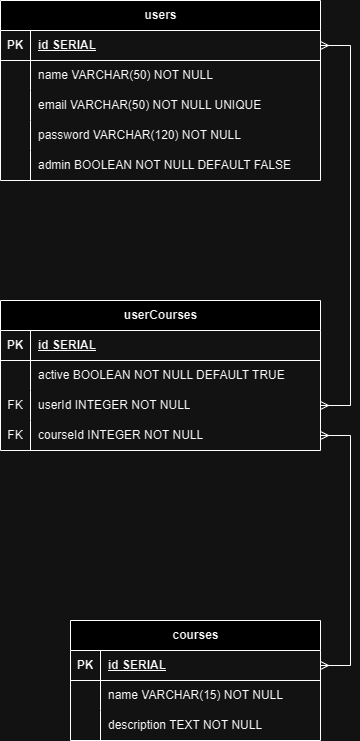

The diagram above was exported from draw.io. Its source (the exported page's mxGraphModel, read from the mxfile embedded in the PNG):
<mxGraphModel dx="469" dy="534" grid="1" gridSize="10" guides="1" tooltips="1" connect="1" arrows="1" fold="1" page="1" pageScale="1" pageWidth="827" pageHeight="1169" math="0" shadow="0">
  <root>
    <mxCell id="0" />
    <mxCell id="1" parent="0" />
    <mxCell id="FC54M9rgSr2oO0B6rusg-50" value="" style="edgeStyle=entityRelationEdgeStyle;fontSize=12;html=1;endArrow=ERmany;startArrow=ERmany;entryX=1;entryY=0.5;entryDx=0;entryDy=0;rounded=0;exitX=1;exitY=0.5;exitDx=0;exitDy=0;" edge="1" parent="1" source="FC54M9rgSr2oO0B6rusg-18" target="FC54M9rgSr2oO0B6rusg-40">
      <mxGeometry width="100" height="100" relative="1" as="geometry">
        <mxPoint x="460" y="800" as="sourcePoint" />
        <mxPoint x="460" y="570" as="targetPoint" />
        <Array as="points">
          <mxPoint x="470" y="750" />
          <mxPoint x="670" y="705" />
          <mxPoint x="460" y="685" />
          <mxPoint x="520" y="685" />
          <mxPoint x="470" y="770" />
        </Array>
      </mxGeometry>
    </mxCell>
    <mxCell id="FC54M9rgSr2oO0B6rusg-1" value="users" style="shape=table;startSize=30;container=1;collapsible=1;childLayout=tableLayout;fixedRows=1;rowLines=0;fontStyle=1;align=center;resizeLast=1;html=1;" vertex="1" parent="1">
      <mxGeometry x="120" y="70" width="320" height="180" as="geometry" />
    </mxCell>
    <mxCell id="FC54M9rgSr2oO0B6rusg-2" value="" style="shape=tableRow;horizontal=0;startSize=0;swimlaneHead=0;swimlaneBody=0;fillColor=none;collapsible=0;dropTarget=0;points=[[0,0.5],[1,0.5]];portConstraint=eastwest;top=0;left=0;right=0;bottom=1;" vertex="1" parent="FC54M9rgSr2oO0B6rusg-1">
      <mxGeometry y="30" width="320" height="30" as="geometry" />
    </mxCell>
    <mxCell id="FC54M9rgSr2oO0B6rusg-3" value="PK" style="shape=partialRectangle;connectable=0;fillColor=none;top=0;left=0;bottom=0;right=0;fontStyle=1;overflow=hidden;whiteSpace=wrap;html=1;" vertex="1" parent="FC54M9rgSr2oO0B6rusg-2">
      <mxGeometry width="30" height="30" as="geometry">
        <mxRectangle width="30" height="30" as="alternateBounds" />
      </mxGeometry>
    </mxCell>
    <mxCell id="FC54M9rgSr2oO0B6rusg-4" value="id SERIAL" style="shape=partialRectangle;connectable=0;fillColor=none;top=0;left=0;bottom=0;right=0;align=left;spacingLeft=6;fontStyle=5;overflow=hidden;whiteSpace=wrap;html=1;" vertex="1" parent="FC54M9rgSr2oO0B6rusg-2">
      <mxGeometry x="30" width="290" height="30" as="geometry">
        <mxRectangle width="290" height="30" as="alternateBounds" />
      </mxGeometry>
    </mxCell>
    <mxCell id="FC54M9rgSr2oO0B6rusg-5" value="" style="shape=tableRow;horizontal=0;startSize=0;swimlaneHead=0;swimlaneBody=0;fillColor=none;collapsible=0;dropTarget=0;points=[[0,0.5],[1,0.5]];portConstraint=eastwest;top=0;left=0;right=0;bottom=0;" vertex="1" parent="FC54M9rgSr2oO0B6rusg-1">
      <mxGeometry y="60" width="320" height="30" as="geometry" />
    </mxCell>
    <mxCell id="FC54M9rgSr2oO0B6rusg-6" value="" style="shape=partialRectangle;connectable=0;fillColor=none;top=0;left=0;bottom=0;right=0;editable=1;overflow=hidden;whiteSpace=wrap;html=1;" vertex="1" parent="FC54M9rgSr2oO0B6rusg-5">
      <mxGeometry width="30" height="30" as="geometry">
        <mxRectangle width="30" height="30" as="alternateBounds" />
      </mxGeometry>
    </mxCell>
    <mxCell id="FC54M9rgSr2oO0B6rusg-7" value="name VARCHAR(50) NOT NULL" style="shape=partialRectangle;connectable=0;fillColor=none;top=0;left=0;bottom=0;right=0;align=left;spacingLeft=6;overflow=hidden;whiteSpace=wrap;html=1;" vertex="1" parent="FC54M9rgSr2oO0B6rusg-5">
      <mxGeometry x="30" width="290" height="30" as="geometry">
        <mxRectangle width="290" height="30" as="alternateBounds" />
      </mxGeometry>
    </mxCell>
    <mxCell id="FC54M9rgSr2oO0B6rusg-8" value="" style="shape=tableRow;horizontal=0;startSize=0;swimlaneHead=0;swimlaneBody=0;fillColor=none;collapsible=0;dropTarget=0;points=[[0,0.5],[1,0.5]];portConstraint=eastwest;top=0;left=0;right=0;bottom=0;" vertex="1" parent="FC54M9rgSr2oO0B6rusg-1">
      <mxGeometry y="90" width="320" height="30" as="geometry" />
    </mxCell>
    <mxCell id="FC54M9rgSr2oO0B6rusg-9" value="" style="shape=partialRectangle;connectable=0;fillColor=none;top=0;left=0;bottom=0;right=0;editable=1;overflow=hidden;whiteSpace=wrap;html=1;" vertex="1" parent="FC54M9rgSr2oO0B6rusg-8">
      <mxGeometry width="30" height="30" as="geometry">
        <mxRectangle width="30" height="30" as="alternateBounds" />
      </mxGeometry>
    </mxCell>
    <mxCell id="FC54M9rgSr2oO0B6rusg-10" value="email VARCHAR(50) NOT NULL UNIQUE" style="shape=partialRectangle;connectable=0;fillColor=none;top=0;left=0;bottom=0;right=0;align=left;spacingLeft=6;overflow=hidden;whiteSpace=wrap;html=1;" vertex="1" parent="FC54M9rgSr2oO0B6rusg-8">
      <mxGeometry x="30" width="290" height="30" as="geometry">
        <mxRectangle width="290" height="30" as="alternateBounds" />
      </mxGeometry>
    </mxCell>
    <mxCell id="FC54M9rgSr2oO0B6rusg-11" value="" style="shape=tableRow;horizontal=0;startSize=0;swimlaneHead=0;swimlaneBody=0;fillColor=none;collapsible=0;dropTarget=0;points=[[0,0.5],[1,0.5]];portConstraint=eastwest;top=0;left=0;right=0;bottom=0;" vertex="1" parent="FC54M9rgSr2oO0B6rusg-1">
      <mxGeometry y="120" width="320" height="30" as="geometry" />
    </mxCell>
    <mxCell id="FC54M9rgSr2oO0B6rusg-12" value="" style="shape=partialRectangle;connectable=0;fillColor=none;top=0;left=0;bottom=0;right=0;editable=1;overflow=hidden;whiteSpace=wrap;html=1;" vertex="1" parent="FC54M9rgSr2oO0B6rusg-11">
      <mxGeometry width="30" height="30" as="geometry">
        <mxRectangle width="30" height="30" as="alternateBounds" />
      </mxGeometry>
    </mxCell>
    <mxCell id="FC54M9rgSr2oO0B6rusg-13" value="password VARCHAR(120) NOT NULL" style="shape=partialRectangle;connectable=0;fillColor=none;top=0;left=0;bottom=0;right=0;align=left;spacingLeft=6;overflow=hidden;whiteSpace=wrap;html=1;" vertex="1" parent="FC54M9rgSr2oO0B6rusg-11">
      <mxGeometry x="30" width="290" height="30" as="geometry">
        <mxRectangle width="290" height="30" as="alternateBounds" />
      </mxGeometry>
    </mxCell>
    <mxCell id="FC54M9rgSr2oO0B6rusg-43" value="" style="shape=tableRow;horizontal=0;startSize=0;swimlaneHead=0;swimlaneBody=0;fillColor=none;collapsible=0;dropTarget=0;points=[[0,0.5],[1,0.5]];portConstraint=eastwest;top=0;left=0;right=0;bottom=0;" vertex="1" parent="FC54M9rgSr2oO0B6rusg-1">
      <mxGeometry y="150" width="320" height="30" as="geometry" />
    </mxCell>
    <mxCell id="FC54M9rgSr2oO0B6rusg-44" value="" style="shape=partialRectangle;connectable=0;fillColor=none;top=0;left=0;bottom=0;right=0;editable=1;overflow=hidden;whiteSpace=wrap;html=1;" vertex="1" parent="FC54M9rgSr2oO0B6rusg-43">
      <mxGeometry width="30" height="30" as="geometry">
        <mxRectangle width="30" height="30" as="alternateBounds" />
      </mxGeometry>
    </mxCell>
    <mxCell id="FC54M9rgSr2oO0B6rusg-45" value="admin BOOLEAN NOT NULL DEFAULT FALSE" style="shape=partialRectangle;connectable=0;fillColor=none;top=0;left=0;bottom=0;right=0;align=left;spacingLeft=6;overflow=hidden;whiteSpace=wrap;html=1;" vertex="1" parent="FC54M9rgSr2oO0B6rusg-43">
      <mxGeometry x="30" width="290" height="30" as="geometry">
        <mxRectangle width="290" height="30" as="alternateBounds" />
      </mxGeometry>
    </mxCell>
    <mxCell id="FC54M9rgSr2oO0B6rusg-17" value="courses" style="shape=table;startSize=30;container=1;collapsible=1;childLayout=tableLayout;fixedRows=1;rowLines=0;fontStyle=1;align=center;resizeLast=1;html=1;" vertex="1" parent="1">
      <mxGeometry x="190" y="690" width="250" height="120" as="geometry" />
    </mxCell>
    <mxCell id="FC54M9rgSr2oO0B6rusg-18" value="" style="shape=tableRow;horizontal=0;startSize=0;swimlaneHead=0;swimlaneBody=0;fillColor=none;collapsible=0;dropTarget=0;points=[[0,0.5],[1,0.5]];portConstraint=eastwest;top=0;left=0;right=0;bottom=1;" vertex="1" parent="FC54M9rgSr2oO0B6rusg-17">
      <mxGeometry y="30" width="250" height="30" as="geometry" />
    </mxCell>
    <mxCell id="FC54M9rgSr2oO0B6rusg-19" value="PK" style="shape=partialRectangle;connectable=0;fillColor=none;top=0;left=0;bottom=0;right=0;fontStyle=1;overflow=hidden;whiteSpace=wrap;html=1;" vertex="1" parent="FC54M9rgSr2oO0B6rusg-18">
      <mxGeometry width="30" height="30" as="geometry">
        <mxRectangle width="30" height="30" as="alternateBounds" />
      </mxGeometry>
    </mxCell>
    <mxCell id="FC54M9rgSr2oO0B6rusg-20" value="id SERIAL" style="shape=partialRectangle;connectable=0;fillColor=none;top=0;left=0;bottom=0;right=0;align=left;spacingLeft=6;fontStyle=5;overflow=hidden;whiteSpace=wrap;html=1;" vertex="1" parent="FC54M9rgSr2oO0B6rusg-18">
      <mxGeometry x="30" width="220" height="30" as="geometry">
        <mxRectangle width="220" height="30" as="alternateBounds" />
      </mxGeometry>
    </mxCell>
    <mxCell id="FC54M9rgSr2oO0B6rusg-21" value="" style="shape=tableRow;horizontal=0;startSize=0;swimlaneHead=0;swimlaneBody=0;fillColor=none;collapsible=0;dropTarget=0;points=[[0,0.5],[1,0.5]];portConstraint=eastwest;top=0;left=0;right=0;bottom=0;" vertex="1" parent="FC54M9rgSr2oO0B6rusg-17">
      <mxGeometry y="60" width="250" height="30" as="geometry" />
    </mxCell>
    <mxCell id="FC54M9rgSr2oO0B6rusg-22" value="" style="shape=partialRectangle;connectable=0;fillColor=none;top=0;left=0;bottom=0;right=0;editable=1;overflow=hidden;whiteSpace=wrap;html=1;" vertex="1" parent="FC54M9rgSr2oO0B6rusg-21">
      <mxGeometry width="30" height="30" as="geometry">
        <mxRectangle width="30" height="30" as="alternateBounds" />
      </mxGeometry>
    </mxCell>
    <mxCell id="FC54M9rgSr2oO0B6rusg-23" value="name VARCHAR(15) NOT NULL" style="shape=partialRectangle;connectable=0;fillColor=none;top=0;left=0;bottom=0;right=0;align=left;spacingLeft=6;overflow=hidden;whiteSpace=wrap;html=1;" vertex="1" parent="FC54M9rgSr2oO0B6rusg-21">
      <mxGeometry x="30" width="220" height="30" as="geometry">
        <mxRectangle width="220" height="30" as="alternateBounds" />
      </mxGeometry>
    </mxCell>
    <mxCell id="FC54M9rgSr2oO0B6rusg-24" value="" style="shape=tableRow;horizontal=0;startSize=0;swimlaneHead=0;swimlaneBody=0;fillColor=none;collapsible=0;dropTarget=0;points=[[0,0.5],[1,0.5]];portConstraint=eastwest;top=0;left=0;right=0;bottom=0;" vertex="1" parent="FC54M9rgSr2oO0B6rusg-17">
      <mxGeometry y="90" width="250" height="30" as="geometry" />
    </mxCell>
    <mxCell id="FC54M9rgSr2oO0B6rusg-25" value="" style="shape=partialRectangle;connectable=0;fillColor=none;top=0;left=0;bottom=0;right=0;editable=1;overflow=hidden;whiteSpace=wrap;html=1;" vertex="1" parent="FC54M9rgSr2oO0B6rusg-24">
      <mxGeometry width="30" height="30" as="geometry">
        <mxRectangle width="30" height="30" as="alternateBounds" />
      </mxGeometry>
    </mxCell>
    <mxCell id="FC54M9rgSr2oO0B6rusg-26" value="description TEXT NOT NULL" style="shape=partialRectangle;connectable=0;fillColor=none;top=0;left=0;bottom=0;right=0;align=left;spacingLeft=6;overflow=hidden;whiteSpace=wrap;html=1;" vertex="1" parent="FC54M9rgSr2oO0B6rusg-24">
      <mxGeometry x="30" width="220" height="30" as="geometry">
        <mxRectangle width="220" height="30" as="alternateBounds" />
      </mxGeometry>
    </mxCell>
    <mxCell id="FC54M9rgSr2oO0B6rusg-30" value="userCourses" style="shape=table;startSize=30;container=1;collapsible=1;childLayout=tableLayout;fixedRows=1;rowLines=0;fontStyle=1;align=center;resizeLast=1;html=1;" vertex="1" parent="1">
      <mxGeometry x="120" y="370" width="320" height="150" as="geometry" />
    </mxCell>
    <mxCell id="FC54M9rgSr2oO0B6rusg-31" value="" style="shape=tableRow;horizontal=0;startSize=0;swimlaneHead=0;swimlaneBody=0;fillColor=none;collapsible=0;dropTarget=0;points=[[0,0.5],[1,0.5]];portConstraint=eastwest;top=0;left=0;right=0;bottom=1;" vertex="1" parent="FC54M9rgSr2oO0B6rusg-30">
      <mxGeometry y="30" width="320" height="30" as="geometry" />
    </mxCell>
    <mxCell id="FC54M9rgSr2oO0B6rusg-32" value="PK" style="shape=partialRectangle;connectable=0;fillColor=none;top=0;left=0;bottom=0;right=0;fontStyle=1;overflow=hidden;whiteSpace=wrap;html=1;" vertex="1" parent="FC54M9rgSr2oO0B6rusg-31">
      <mxGeometry width="30" height="30" as="geometry">
        <mxRectangle width="30" height="30" as="alternateBounds" />
      </mxGeometry>
    </mxCell>
    <mxCell id="FC54M9rgSr2oO0B6rusg-33" value="id SERIAL" style="shape=partialRectangle;connectable=0;fillColor=none;top=0;left=0;bottom=0;right=0;align=left;spacingLeft=6;fontStyle=5;overflow=hidden;whiteSpace=wrap;html=1;" vertex="1" parent="FC54M9rgSr2oO0B6rusg-31">
      <mxGeometry x="30" width="290" height="30" as="geometry">
        <mxRectangle width="290" height="30" as="alternateBounds" />
      </mxGeometry>
    </mxCell>
    <mxCell id="FC54M9rgSr2oO0B6rusg-34" value="" style="shape=tableRow;horizontal=0;startSize=0;swimlaneHead=0;swimlaneBody=0;fillColor=none;collapsible=0;dropTarget=0;points=[[0,0.5],[1,0.5]];portConstraint=eastwest;top=0;left=0;right=0;bottom=0;" vertex="1" parent="FC54M9rgSr2oO0B6rusg-30">
      <mxGeometry y="60" width="320" height="30" as="geometry" />
    </mxCell>
    <mxCell id="FC54M9rgSr2oO0B6rusg-35" value="" style="shape=partialRectangle;connectable=0;fillColor=none;top=0;left=0;bottom=0;right=0;editable=1;overflow=hidden;whiteSpace=wrap;html=1;" vertex="1" parent="FC54M9rgSr2oO0B6rusg-34">
      <mxGeometry width="30" height="30" as="geometry">
        <mxRectangle width="30" height="30" as="alternateBounds" />
      </mxGeometry>
    </mxCell>
    <mxCell id="FC54M9rgSr2oO0B6rusg-36" value="active BOOLEAN NOT NULL DEFAULT TRUE" style="shape=partialRectangle;connectable=0;fillColor=none;top=0;left=0;bottom=0;right=0;align=left;spacingLeft=6;overflow=hidden;whiteSpace=wrap;html=1;" vertex="1" parent="FC54M9rgSr2oO0B6rusg-34">
      <mxGeometry x="30" width="290" height="30" as="geometry">
        <mxRectangle width="290" height="30" as="alternateBounds" />
      </mxGeometry>
    </mxCell>
    <mxCell id="FC54M9rgSr2oO0B6rusg-37" value="" style="shape=tableRow;horizontal=0;startSize=0;swimlaneHead=0;swimlaneBody=0;fillColor=none;collapsible=0;dropTarget=0;points=[[0,0.5],[1,0.5]];portConstraint=eastwest;top=0;left=0;right=0;bottom=0;" vertex="1" parent="FC54M9rgSr2oO0B6rusg-30">
      <mxGeometry y="90" width="320" height="30" as="geometry" />
    </mxCell>
    <mxCell id="FC54M9rgSr2oO0B6rusg-38" value="FK" style="shape=partialRectangle;connectable=0;fillColor=none;top=0;left=0;bottom=0;right=0;editable=1;overflow=hidden;whiteSpace=wrap;html=1;" vertex="1" parent="FC54M9rgSr2oO0B6rusg-37">
      <mxGeometry width="30" height="30" as="geometry">
        <mxRectangle width="30" height="30" as="alternateBounds" />
      </mxGeometry>
    </mxCell>
    <mxCell id="FC54M9rgSr2oO0B6rusg-39" value="userId INTEGER NOT NULL" style="shape=partialRectangle;connectable=0;fillColor=none;top=0;left=0;bottom=0;right=0;align=left;spacingLeft=6;overflow=hidden;whiteSpace=wrap;html=1;" vertex="1" parent="FC54M9rgSr2oO0B6rusg-37">
      <mxGeometry x="30" width="290" height="30" as="geometry">
        <mxRectangle width="290" height="30" as="alternateBounds" />
      </mxGeometry>
    </mxCell>
    <mxCell id="FC54M9rgSr2oO0B6rusg-40" value="" style="shape=tableRow;horizontal=0;startSize=0;swimlaneHead=0;swimlaneBody=0;fillColor=none;collapsible=0;dropTarget=0;points=[[0,0.5],[1,0.5]];portConstraint=eastwest;top=0;left=0;right=0;bottom=0;" vertex="1" parent="FC54M9rgSr2oO0B6rusg-30">
      <mxGeometry y="120" width="320" height="30" as="geometry" />
    </mxCell>
    <mxCell id="FC54M9rgSr2oO0B6rusg-41" value="FK" style="shape=partialRectangle;connectable=0;fillColor=none;top=0;left=0;bottom=0;right=0;editable=1;overflow=hidden;whiteSpace=wrap;html=1;" vertex="1" parent="FC54M9rgSr2oO0B6rusg-40">
      <mxGeometry width="30" height="30" as="geometry">
        <mxRectangle width="30" height="30" as="alternateBounds" />
      </mxGeometry>
    </mxCell>
    <mxCell id="FC54M9rgSr2oO0B6rusg-42" value="courseId INTEGER NOT NULL" style="shape=partialRectangle;connectable=0;fillColor=none;top=0;left=0;bottom=0;right=0;align=left;spacingLeft=6;overflow=hidden;whiteSpace=wrap;html=1;" vertex="1" parent="FC54M9rgSr2oO0B6rusg-40">
      <mxGeometry x="30" width="290" height="30" as="geometry">
        <mxRectangle width="290" height="30" as="alternateBounds" />
      </mxGeometry>
    </mxCell>
    <mxCell id="FC54M9rgSr2oO0B6rusg-49" value="" style="edgeStyle=entityRelationEdgeStyle;fontSize=12;html=1;endArrow=ERmany;startArrow=ERmany;rounded=0;entryX=1;entryY=0.5;entryDx=0;entryDy=0;exitX=1;exitY=0.5;exitDx=0;exitDy=0;" edge="1" parent="1" source="FC54M9rgSr2oO0B6rusg-37" target="FC54M9rgSr2oO0B6rusg-2">
      <mxGeometry width="100" height="100" relative="1" as="geometry">
        <mxPoint x="480" y="500" as="sourcePoint" />
        <mxPoint x="480" y="140" as="targetPoint" />
        <Array as="points">
          <mxPoint x="410" y="335" />
        </Array>
      </mxGeometry>
    </mxCell>
  </root>
</mxGraphModel>